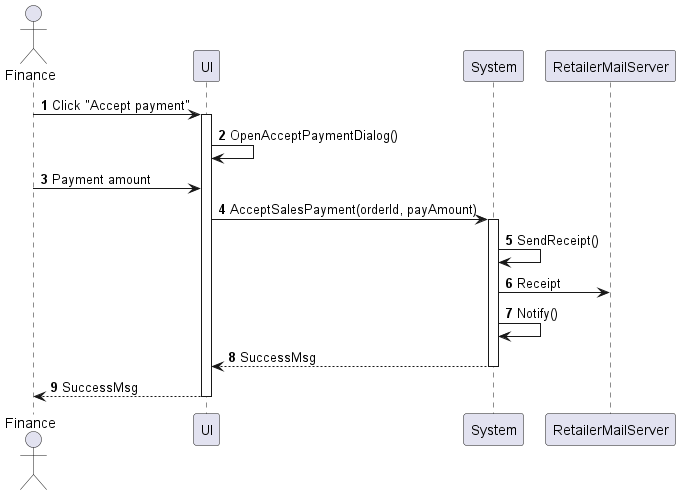

The diagram above was rendered by PlantUML. Its source (embedded in the PNG):
@startuml sales-order-accept-payment
autonumber

actor "Finance" as a
participant UI as f
participant System as b
participant RetailerMailServer as c

a -> f : Click "Accept payment"
activate f
f -> f : OpenAcceptPaymentDialog()
a -> f : Payment amount
f -> b : AcceptSalesPayment(orderId, payAmount)
activate b
b -> b : SendReceipt()
b -> c : Receipt
b -> b : Notify()
return SuccessMsg
return SuccessMsg
@enduml